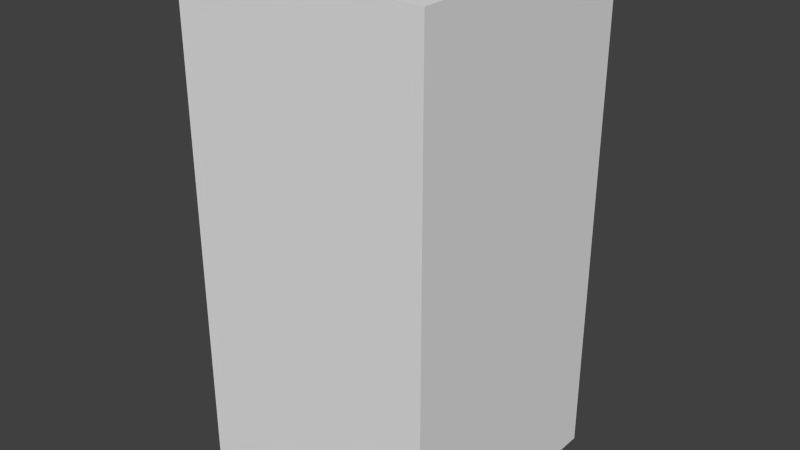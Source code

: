 # Source: darkBlueFlagFour.blend  (saved by Blender 2.68.0; exported with 4.5.12 LTS)
import bpy
from mathutils import Matrix  # noqa: F401  (used for matrix-valued properties, if any)

bpy.ops.wm.read_factory_settings(use_empty=True)
scene = bpy.context.scene
scene.name = 'Scene'

# ---- collections
col_collection_1 = bpy.data.collections.new('Collection 1'); scene.collection.children.link(col_collection_1)

# ---- world
world_world = bpy.data.worlds.new('World'); scene.world = world_world
world_world.color = (0.05088, 0.05088, 0.05088)
world_world.use_sun_shadow = False
world_world.sun_shadow_jitter_overblur = 0.0
world_world.cycles.sampling_method = 'MANUAL'
world_world.cycles.sample_map_resolution = 256

# ---- meshes
me_darkblueflagfour = bpy.data.meshes.new('darkBlueFlagFour')
me_darkblueflagfour.from_pydata([(-0.5, -0.5, -1.0), (-0.5, 0.5, -1.0), (0.5, 0.5, -1.0), (0.5, -0.5, -1.0), (-0.5, -0.5, 1.0), (-0.5, 0.5, 1.0), (0.5, 0.5, 1.0), (0.5, -0.5, 1.0)], [], [(4, 5, 1, 0), (5, 6, 2, 1), (6, 7, 3, 2), (7, 4, 0, 3), (0, 1, 2, 3), (7, 6, 5, 4)])
me_darkblueflagfour.use_remesh_preserve_volume = False
me_darkblueflagfour.use_remesh_preserve_attributes = False
me_darkblueflagfour.use_mirror_vertex_groups = False
me_darkblueflagfour.update()

# ---- objects
ob_darkblueflagfour = bpy.data.objects.new('darkBlueFlagFour', me_darkblueflagfour)

# ---- transforms, parenting, visibility, modifiers, constraints
ob_darkblueflagfour.location = (0.0, 0.0, 0.0)
ob_darkblueflagfour.lineart.crease_threshold = 0.0

# ---- collection membership
col_collection_1.objects.link(ob_darkblueflagfour)

# ---- scene / render settings (as saved in the file)
scene.frame_start = 1; scene.frame_end = 250; scene.frame_set(1)
scene.render.engine = 'BLENDER_EEVEE_NEXT'
scene.render.image_settings.color_mode = 'RGB'
scene.render.image_settings.compression = 90
scene.render.resolution_percentage = 50
scene.render.dither_intensity = 0.0
scene.cycles.use_denoising = False
scene.cycles.samples = 10
scene.cycles.sampling_pattern = 'TABULATED_SOBOL'
scene.cycles.light_sampling_threshold = 0.0
scene.cycles.use_adaptive_sampling = False
scene.cycles.use_light_tree = False
scene.cycles.blur_glossy = 0.0
scene.cycles.volume_bounces = 1
scene.cycles.pixel_filter_type = 'GAUSSIAN'
scene.cycles.sample_clamp_indirect = 0.0
scene.view_settings.view_transform = 'Standard'
bpy.context.view_layer.update()

# ---- added for rendering (the .blend has no active camera and no usable light): camera, sun
cam_auto = bpy.data.cameras.new('AutoCamera')
cam_auto.lens = 50.0
cam_auto.sensor_width = 36.0
cam_auto.clip_end = 1000.0
ob_auto_camera = bpy.data.objects.new('AutoCamera', cam_auto)
scene.collection.objects.link(ob_auto_camera)
ob_auto_camera.location = (2.26633, -2.71959, 1.81306)
ob_auto_camera.rotation_euler = (1.09748, -7.21219e-08, 0.694738)
scene.camera = ob_auto_camera
light_auto_sun = bpy.data.lights.new('AutoSun', 'SUN')
light_auto_sun.energy = 3.0
light_auto_sun.angle = 0.0523599
ob_auto_sun = bpy.data.objects.new('AutoSun', light_auto_sun)
scene.collection.objects.link(ob_auto_sun)
ob_auto_sun.rotation_euler = (0.872665, 0.174533, 0.523599)
bpy.context.view_layer.update()
